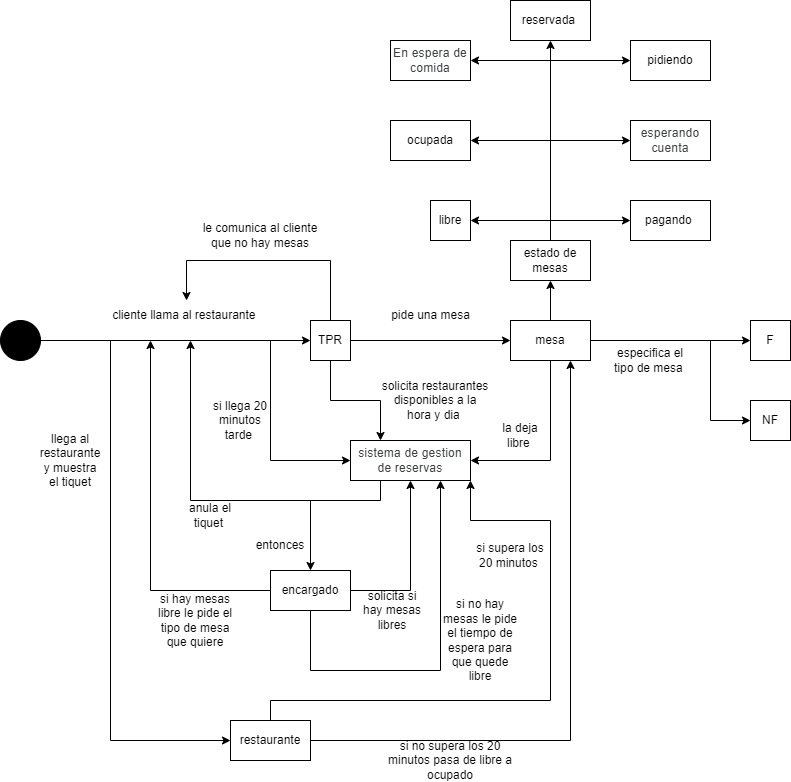

The diagram above was exported from draw.io. Its source (the exported page's mxGraphModel, read from the mxfile embedded in the PNG):
<mxGraphModel dx="868" dy="482" grid="1" gridSize="10" guides="1" tooltips="1" connect="1" arrows="1" fold="1" page="1" pageScale="1" pageWidth="827" pageHeight="1169" math="0" shadow="0">
  <root>
    <mxCell id="0" />
    <mxCell id="1" parent="0" />
    <mxCell id="zvA5HE5Vis3y2EAd2wLg-1" value="restaurante" style="rounded=0;whiteSpace=wrap;html=1;" vertex="1" parent="1">
      <mxGeometry x="240" y="760" width="80" height="40" as="geometry" />
    </mxCell>
    <mxCell id="zvA5HE5Vis3y2EAd2wLg-4" value="&lt;font style=&quot;vertical-align: inherit;&quot;&gt;&lt;font style=&quot;vertical-align: inherit;&quot;&gt;mesa&lt;/font&gt;&lt;/font&gt;" style="rounded=0;whiteSpace=wrap;html=1;" vertex="1" parent="1">
      <mxGeometry x="520" y="360" width="80" height="40" as="geometry" />
    </mxCell>
    <mxCell id="zvA5HE5Vis3y2EAd2wLg-5" value="&lt;font style=&quot;vertical-align: inherit;&quot;&gt;&lt;font style=&quot;vertical-align: inherit;&quot;&gt;F&lt;/font&gt;&lt;/font&gt;" style="rounded=0;whiteSpace=wrap;html=1;" vertex="1" parent="1">
      <mxGeometry x="760" y="360" width="40" height="40" as="geometry" />
    </mxCell>
    <mxCell id="zvA5HE5Vis3y2EAd2wLg-6" value="&lt;font style=&quot;vertical-align: inherit;&quot;&gt;&lt;font style=&quot;vertical-align: inherit;&quot;&gt;NF&lt;/font&gt;&lt;/font&gt;" style="rounded=0;whiteSpace=wrap;html=1;" vertex="1" parent="1">
      <mxGeometry x="760" y="440" width="40" height="40" as="geometry" />
    </mxCell>
    <mxCell id="zvA5HE5Vis3y2EAd2wLg-7" value="&lt;font style=&quot;vertical-align: inherit;&quot;&gt;&lt;font style=&quot;vertical-align: inherit;&quot;&gt;TPR&lt;/font&gt;&lt;/font&gt;" style="rounded=0;whiteSpace=wrap;html=1;" vertex="1" parent="1">
      <mxGeometry x="320" y="360" width="40" height="40" as="geometry" />
    </mxCell>
    <mxCell id="zvA5HE5Vis3y2EAd2wLg-8" value="&lt;span style=&quot;color: rgb(60, 64, 67); font-family: Roboto, Arial, sans-serif; letter-spacing: 0.2px; text-align: start;&quot;&gt;&lt;font style=&quot;vertical-align: inherit;&quot;&gt;&lt;font style=&quot;vertical-align: inherit; font-size: 12px;&quot;&gt;sistema de gestion de reservas&lt;/font&gt;&lt;/font&gt;&lt;/span&gt;" style="rounded=0;whiteSpace=wrap;html=1;" vertex="1" parent="1">
      <mxGeometry x="360" y="480" width="120" height="40" as="geometry" />
    </mxCell>
    <mxCell id="zvA5HE5Vis3y2EAd2wLg-9" value="&lt;font style=&quot;vertical-align: inherit;&quot;&gt;&lt;font style=&quot;vertical-align: inherit;&quot;&gt;&lt;font style=&quot;vertical-align: inherit;&quot;&gt;&lt;font style=&quot;vertical-align: inherit;&quot;&gt;estado de mesas&lt;/font&gt;&lt;/font&gt;&lt;/font&gt;&lt;/font&gt;" style="rounded=0;whiteSpace=wrap;html=1;" vertex="1" parent="1">
      <mxGeometry x="520" y="280" width="80" height="40" as="geometry" />
    </mxCell>
    <mxCell id="zvA5HE5Vis3y2EAd2wLg-10" value="&lt;font style=&quot;vertical-align: inherit;&quot;&gt;&lt;font style=&quot;vertical-align: inherit;&quot;&gt;encargado&lt;/font&gt;&lt;/font&gt;" style="rounded=0;whiteSpace=wrap;html=1;" vertex="1" parent="1">
      <mxGeometry x="280" y="610" width="80" height="40" as="geometry" />
    </mxCell>
    <mxCell id="zvA5HE5Vis3y2EAd2wLg-11" value="&lt;font style=&quot;vertical-align: inherit;&quot;&gt;&lt;font style=&quot;vertical-align: inherit;&quot;&gt;libre&lt;/font&gt;&lt;/font&gt;" style="rounded=0;whiteSpace=wrap;html=1;" vertex="1" parent="1">
      <mxGeometry x="440" y="240" width="40" height="40" as="geometry" />
    </mxCell>
    <mxCell id="zvA5HE5Vis3y2EAd2wLg-12" value="&lt;font style=&quot;vertical-align: inherit;&quot;&gt;&lt;font style=&quot;vertical-align: inherit;&quot;&gt;reservada&amp;nbsp;&lt;/font&gt;&lt;/font&gt;" style="rounded=0;whiteSpace=wrap;html=1;" vertex="1" parent="1">
      <mxGeometry x="520" y="40" width="80" height="40" as="geometry" />
    </mxCell>
    <mxCell id="zvA5HE5Vis3y2EAd2wLg-13" value="&lt;font style=&quot;vertical-align: inherit;&quot;&gt;&lt;font style=&quot;vertical-align: inherit;&quot;&gt;ocupada&lt;/font&gt;&lt;/font&gt;" style="rounded=0;whiteSpace=wrap;html=1;" vertex="1" parent="1">
      <mxGeometry x="400" y="160" width="80" height="40" as="geometry" />
    </mxCell>
    <mxCell id="zvA5HE5Vis3y2EAd2wLg-14" value="&lt;font style=&quot;vertical-align: inherit;&quot;&gt;&lt;font style=&quot;vertical-align: inherit;&quot;&gt;pidiendo&lt;/font&gt;&lt;/font&gt;" style="rounded=0;whiteSpace=wrap;html=1;" vertex="1" parent="1">
      <mxGeometry x="640" y="80" width="80" height="40" as="geometry" />
    </mxCell>
    <mxCell id="zvA5HE5Vis3y2EAd2wLg-15" value="&lt;span style=&quot;-webkit-tap-highlight-color: transparent; color: rgb(60, 64, 67); font-family: Roboto, Arial, sans-serif; letter-spacing: 0.2px; text-align: start;&quot;&gt;&lt;font style=&quot;vertical-align: inherit;&quot;&gt;&lt;font style=&quot;vertical-align: inherit;&quot;&gt;&lt;font style=&quot;vertical-align: inherit;&quot;&gt;&lt;font style=&quot;vertical-align: inherit; font-size: 12px;&quot;&gt;En espera de comida&lt;/font&gt;&lt;/font&gt;&lt;/font&gt;&lt;/font&gt;&lt;/span&gt;" style="rounded=0;whiteSpace=wrap;html=1;" vertex="1" parent="1">
      <mxGeometry x="400" y="80" width="80" height="40" as="geometry" />
    </mxCell>
    <mxCell id="zvA5HE5Vis3y2EAd2wLg-16" value="&lt;span style=&quot;-webkit-tap-highlight-color: transparent; color: rgb(60, 64, 67); font-family: Roboto, Arial, sans-serif; font-variant-ligatures: normal; font-variant-caps: normal; font-weight: 400; letter-spacing: 0.2px; orphans: 2; text-align: start; text-indent: 0px; text-transform: none; widows: 2; word-spacing: 0px; -webkit-text-stroke-width: 0px; text-decoration-thickness: initial; text-decoration-style: initial; text-decoration-color: initial;&quot;&gt;&lt;font style=&quot;vertical-align: inherit;&quot;&gt;&lt;font style=&quot;vertical-align: inherit;&quot;&gt;&lt;font style=&quot;vertical-align: inherit;&quot;&gt;&lt;font style=&quot;vertical-align: inherit; font-size: 12px;&quot;&gt;esperando cuenta&lt;/font&gt;&lt;/font&gt;&lt;/font&gt;&lt;/font&gt;&lt;/span&gt;" style="rounded=0;whiteSpace=wrap;html=1;" vertex="1" parent="1">
      <mxGeometry x="640" y="160" width="80" height="40" as="geometry" />
    </mxCell>
    <mxCell id="zvA5HE5Vis3y2EAd2wLg-17" value="&lt;font style=&quot;vertical-align: inherit;&quot;&gt;&lt;font style=&quot;vertical-align: inherit;&quot;&gt;pagando&amp;nbsp;&lt;/font&gt;&lt;/font&gt;" style="rounded=0;whiteSpace=wrap;html=1;" vertex="1" parent="1">
      <mxGeometry x="640" y="240" width="80" height="40" as="geometry" />
    </mxCell>
    <mxCell id="zvA5HE5Vis3y2EAd2wLg-18" value="" style="ellipse;whiteSpace=wrap;html=1;aspect=fixed;fillColor=#000000;" vertex="1" parent="1">
      <mxGeometry x="10" y="360" width="40" height="40" as="geometry" />
    </mxCell>
    <mxCell id="zvA5HE5Vis3y2EAd2wLg-19" value="" style="endArrow=classic;html=1;rounded=0;exitX=1;exitY=0.5;exitDx=0;exitDy=0;entryX=0;entryY=0.5;entryDx=0;entryDy=0;" edge="1" parent="1" source="zvA5HE5Vis3y2EAd2wLg-18" target="zvA5HE5Vis3y2EAd2wLg-7">
      <mxGeometry width="50" height="50" relative="1" as="geometry">
        <mxPoint x="390" y="600" as="sourcePoint" />
        <mxPoint x="440" y="550" as="targetPoint" />
      </mxGeometry>
    </mxCell>
    <mxCell id="zvA5HE5Vis3y2EAd2wLg-22" value="cliente llama al restaurante&amp;nbsp;" style="text;html=1;resizable=0;autosize=1;align=center;verticalAlign=middle;points=[];fillColor=none;strokeColor=none;rounded=0;" vertex="1" parent="1">
      <mxGeometry x="110" y="340" width="170" height="30" as="geometry" />
    </mxCell>
    <mxCell id="zvA5HE5Vis3y2EAd2wLg-23" value="" style="endArrow=classic;html=1;rounded=0;exitX=1;exitY=0.5;exitDx=0;exitDy=0;entryX=0;entryY=0.5;entryDx=0;entryDy=0;" edge="1" parent="1" source="zvA5HE5Vis3y2EAd2wLg-7" target="zvA5HE5Vis3y2EAd2wLg-4">
      <mxGeometry width="50" height="50" relative="1" as="geometry">
        <mxPoint x="390" y="600" as="sourcePoint" />
        <mxPoint x="440" y="550" as="targetPoint" />
      </mxGeometry>
    </mxCell>
    <mxCell id="zvA5HE5Vis3y2EAd2wLg-24" value="pide una mesa" style="text;html=1;resizable=0;autosize=1;align=center;verticalAlign=middle;points=[];fillColor=none;strokeColor=none;rounded=0;" vertex="1" parent="1">
      <mxGeometry x="390" y="340" width="100" height="30" as="geometry" />
    </mxCell>
    <mxCell id="zvA5HE5Vis3y2EAd2wLg-25" value="" style="endArrow=classic;html=1;rounded=0;exitX=1;exitY=0.5;exitDx=0;exitDy=0;entryX=0;entryY=0.5;entryDx=0;entryDy=0;" edge="1" parent="1" source="zvA5HE5Vis3y2EAd2wLg-4" target="zvA5HE5Vis3y2EAd2wLg-5">
      <mxGeometry width="50" height="50" relative="1" as="geometry">
        <mxPoint x="460" y="600" as="sourcePoint" />
        <mxPoint x="510" y="550" as="targetPoint" />
      </mxGeometry>
    </mxCell>
    <mxCell id="zvA5HE5Vis3y2EAd2wLg-26" value="" style="endArrow=classic;html=1;rounded=0;entryX=0;entryY=0.5;entryDx=0;entryDy=0;" edge="1" parent="1" target="zvA5HE5Vis3y2EAd2wLg-6">
      <mxGeometry width="50" height="50" relative="1" as="geometry">
        <mxPoint x="720" y="380" as="sourcePoint" />
        <mxPoint x="510" y="550" as="targetPoint" />
        <Array as="points">
          <mxPoint x="720" y="460" />
        </Array>
      </mxGeometry>
    </mxCell>
    <mxCell id="zvA5HE5Vis3y2EAd2wLg-27" value="especifica el tipo de mesa&amp;nbsp;" style="text;html=1;strokeColor=none;fillColor=none;align=center;verticalAlign=middle;whiteSpace=wrap;rounded=0;" vertex="1" parent="1">
      <mxGeometry x="620" y="385" width="80" height="30" as="geometry" />
    </mxCell>
    <mxCell id="zvA5HE5Vis3y2EAd2wLg-29" value="" style="endArrow=classic;html=1;rounded=0;fontSize=12;entryX=0;entryY=0.5;entryDx=0;entryDy=0;" edge="1" parent="1" target="zvA5HE5Vis3y2EAd2wLg-8">
      <mxGeometry width="50" height="50" relative="1" as="geometry">
        <mxPoint x="280" y="380" as="sourcePoint" />
        <mxPoint x="510" y="530" as="targetPoint" />
        <Array as="points">
          <mxPoint x="280" y="500" />
        </Array>
      </mxGeometry>
    </mxCell>
    <mxCell id="zvA5HE5Vis3y2EAd2wLg-30" value="si llega 20 minutos tarde&amp;nbsp;" style="text;html=1;strokeColor=none;fillColor=none;align=center;verticalAlign=middle;whiteSpace=wrap;rounded=0;fontSize=12;" vertex="1" parent="1">
      <mxGeometry x="220" y="440" width="60" height="40" as="geometry" />
    </mxCell>
    <mxCell id="zvA5HE5Vis3y2EAd2wLg-31" value="" style="endArrow=classic;html=1;rounded=0;fontSize=12;exitX=0.5;exitY=1;exitDx=0;exitDy=0;entryX=1;entryY=0.5;entryDx=0;entryDy=0;" edge="1" parent="1" source="zvA5HE5Vis3y2EAd2wLg-4" target="zvA5HE5Vis3y2EAd2wLg-8">
      <mxGeometry width="50" height="50" relative="1" as="geometry">
        <mxPoint x="460" y="560" as="sourcePoint" />
        <mxPoint x="510" y="510" as="targetPoint" />
        <Array as="points">
          <mxPoint x="560" y="500" />
        </Array>
      </mxGeometry>
    </mxCell>
    <mxCell id="zvA5HE5Vis3y2EAd2wLg-32" value="la deja libre&amp;nbsp;" style="text;html=1;strokeColor=none;fillColor=none;align=center;verticalAlign=middle;whiteSpace=wrap;rounded=0;fontSize=12;" vertex="1" parent="1">
      <mxGeometry x="500" y="460" width="60" height="30" as="geometry" />
    </mxCell>
    <mxCell id="zvA5HE5Vis3y2EAd2wLg-33" value="" style="endArrow=classic;html=1;rounded=0;fontSize=12;exitX=0.5;exitY=0;exitDx=0;exitDy=0;entryX=0.506;entryY=0;entryDx=0;entryDy=0;entryPerimeter=0;" edge="1" parent="1" source="zvA5HE5Vis3y2EAd2wLg-7" target="zvA5HE5Vis3y2EAd2wLg-22">
      <mxGeometry width="50" height="50" relative="1" as="geometry">
        <mxPoint x="430" y="540" as="sourcePoint" />
        <mxPoint x="480" y="490" as="targetPoint" />
        <Array as="points">
          <mxPoint x="340" y="300" />
          <mxPoint x="196" y="300" />
        </Array>
      </mxGeometry>
    </mxCell>
    <mxCell id="zvA5HE5Vis3y2EAd2wLg-34" value="le comunica al cliente que no hay mesas" style="text;html=1;strokeColor=none;fillColor=none;align=center;verticalAlign=middle;whiteSpace=wrap;rounded=0;fontSize=12;" vertex="1" parent="1">
      <mxGeometry x="210" y="260" width="120" height="30" as="geometry" />
    </mxCell>
    <mxCell id="zvA5HE5Vis3y2EAd2wLg-35" value="" style="endArrow=classic;html=1;rounded=0;fontSize=12;exitX=0.5;exitY=0;exitDx=0;exitDy=0;" edge="1" parent="1" source="zvA5HE5Vis3y2EAd2wLg-4">
      <mxGeometry width="50" height="50" relative="1" as="geometry">
        <mxPoint x="430" y="470" as="sourcePoint" />
        <mxPoint x="560" y="320" as="targetPoint" />
      </mxGeometry>
    </mxCell>
    <mxCell id="zvA5HE5Vis3y2EAd2wLg-36" value="" style="endArrow=classic;html=1;rounded=0;fontSize=12;exitX=0.5;exitY=0;exitDx=0;exitDy=0;entryX=0.5;entryY=1;entryDx=0;entryDy=0;" edge="1" parent="1" source="zvA5HE5Vis3y2EAd2wLg-9" target="zvA5HE5Vis3y2EAd2wLg-12">
      <mxGeometry width="50" height="50" relative="1" as="geometry">
        <mxPoint x="540" y="240" as="sourcePoint" />
        <mxPoint x="590" y="190" as="targetPoint" />
      </mxGeometry>
    </mxCell>
    <mxCell id="zvA5HE5Vis3y2EAd2wLg-37" value="" style="endArrow=classic;html=1;rounded=0;fontSize=12;entryX=1;entryY=0.5;entryDx=0;entryDy=0;" edge="1" parent="1" target="zvA5HE5Vis3y2EAd2wLg-11">
      <mxGeometry width="50" height="50" relative="1" as="geometry">
        <mxPoint x="560" y="260" as="sourcePoint" />
        <mxPoint x="480" y="210" as="targetPoint" />
      </mxGeometry>
    </mxCell>
    <mxCell id="zvA5HE5Vis3y2EAd2wLg-39" value="" style="endArrow=classic;html=1;rounded=0;fontSize=12;entryX=0;entryY=0.5;entryDx=0;entryDy=0;" edge="1" parent="1" target="zvA5HE5Vis3y2EAd2wLg-17">
      <mxGeometry width="50" height="50" relative="1" as="geometry">
        <mxPoint x="560" y="260" as="sourcePoint" />
        <mxPoint x="480" y="210" as="targetPoint" />
      </mxGeometry>
    </mxCell>
    <mxCell id="zvA5HE5Vis3y2EAd2wLg-40" value="" style="endArrow=classic;html=1;rounded=0;fontSize=12;" edge="1" parent="1">
      <mxGeometry width="50" height="50" relative="1" as="geometry">
        <mxPoint x="560" y="180" as="sourcePoint" />
        <mxPoint x="640" y="180" as="targetPoint" />
      </mxGeometry>
    </mxCell>
    <mxCell id="zvA5HE5Vis3y2EAd2wLg-41" value="" style="endArrow=classic;html=1;rounded=0;fontSize=12;entryX=1;entryY=0.5;entryDx=0;entryDy=0;" edge="1" parent="1" target="zvA5HE5Vis3y2EAd2wLg-13">
      <mxGeometry width="50" height="50" relative="1" as="geometry">
        <mxPoint x="560" y="180" as="sourcePoint" />
        <mxPoint x="480" y="210" as="targetPoint" />
      </mxGeometry>
    </mxCell>
    <mxCell id="zvA5HE5Vis3y2EAd2wLg-42" value="" style="endArrow=classic;html=1;rounded=0;fontSize=12;entryX=1;entryY=0.5;entryDx=0;entryDy=0;" edge="1" parent="1" target="zvA5HE5Vis3y2EAd2wLg-15">
      <mxGeometry width="50" height="50" relative="1" as="geometry">
        <mxPoint x="560" y="100" as="sourcePoint" />
        <mxPoint x="480" y="210" as="targetPoint" />
      </mxGeometry>
    </mxCell>
    <mxCell id="zvA5HE5Vis3y2EAd2wLg-43" value="" style="endArrow=classic;html=1;rounded=0;fontSize=12;" edge="1" parent="1">
      <mxGeometry width="50" height="50" relative="1" as="geometry">
        <mxPoint x="560" y="100" as="sourcePoint" />
        <mxPoint x="640" y="100" as="targetPoint" />
      </mxGeometry>
    </mxCell>
    <mxCell id="zvA5HE5Vis3y2EAd2wLg-44" value="solicita restaurantes disponibles a la hora y dia&amp;nbsp;" style="text;html=1;strokeColor=none;fillColor=none;align=center;verticalAlign=middle;whiteSpace=wrap;rounded=0;fontSize=12;" vertex="1" parent="1">
      <mxGeometry x="390" y="415" width="110" height="50" as="geometry" />
    </mxCell>
    <mxCell id="zvA5HE5Vis3y2EAd2wLg-45" value="" style="endArrow=classic;html=1;rounded=0;fontSize=12;exitX=0.5;exitY=1;exitDx=0;exitDy=0;entryX=0.25;entryY=0;entryDx=0;entryDy=0;" edge="1" parent="1" source="zvA5HE5Vis3y2EAd2wLg-7" target="zvA5HE5Vis3y2EAd2wLg-8">
      <mxGeometry width="50" height="50" relative="1" as="geometry">
        <mxPoint x="430" y="470" as="sourcePoint" />
        <mxPoint x="480" y="420" as="targetPoint" />
        <Array as="points">
          <mxPoint x="340" y="440" />
          <mxPoint x="390" y="440" />
        </Array>
      </mxGeometry>
    </mxCell>
    <mxCell id="zvA5HE5Vis3y2EAd2wLg-46" value="" style="endArrow=classic;html=1;rounded=0;fontSize=12;entryX=0;entryY=0.5;entryDx=0;entryDy=0;" edge="1" parent="1" target="zvA5HE5Vis3y2EAd2wLg-1">
      <mxGeometry width="50" height="50" relative="1" as="geometry">
        <mxPoint x="120" y="380" as="sourcePoint" />
        <mxPoint x="480" y="420" as="targetPoint" />
        <Array as="points">
          <mxPoint x="120" y="780" />
        </Array>
      </mxGeometry>
    </mxCell>
    <mxCell id="zvA5HE5Vis3y2EAd2wLg-47" value="llega al restaurante y muestra el tiquet" style="text;html=1;strokeColor=none;fillColor=none;align=center;verticalAlign=middle;whiteSpace=wrap;rounded=0;fontSize=12;" vertex="1" parent="1">
      <mxGeometry x="50" y="470" width="60" height="60" as="geometry" />
    </mxCell>
    <mxCell id="zvA5HE5Vis3y2EAd2wLg-48" value="" style="endArrow=classic;html=1;rounded=0;fontSize=12;exitX=1;exitY=0.5;exitDx=0;exitDy=0;entryX=0.75;entryY=1;entryDx=0;entryDy=0;" edge="1" parent="1" source="zvA5HE5Vis3y2EAd2wLg-1" target="zvA5HE5Vis3y2EAd2wLg-4">
      <mxGeometry width="50" height="50" relative="1" as="geometry">
        <mxPoint x="430" y="440" as="sourcePoint" />
        <mxPoint x="480" y="390" as="targetPoint" />
        <Array as="points">
          <mxPoint x="580" y="780" />
        </Array>
      </mxGeometry>
    </mxCell>
    <mxCell id="zvA5HE5Vis3y2EAd2wLg-49" value="si no supera los 20 minutos pasa de libre a ocupado" style="text;html=1;strokeColor=none;fillColor=none;align=center;verticalAlign=middle;whiteSpace=wrap;rounded=0;fontSize=12;" vertex="1" parent="1">
      <mxGeometry x="390" y="780" width="140" height="40" as="geometry" />
    </mxCell>
    <mxCell id="zvA5HE5Vis3y2EAd2wLg-50" value="" style="endArrow=classic;html=1;rounded=0;fontSize=12;entryX=1;entryY=1;entryDx=0;entryDy=0;exitX=0.5;exitY=0;exitDx=0;exitDy=0;" edge="1" parent="1" source="zvA5HE5Vis3y2EAd2wLg-1" target="zvA5HE5Vis3y2EAd2wLg-8">
      <mxGeometry width="50" height="50" relative="1" as="geometry">
        <mxPoint x="430" y="630" as="sourcePoint" />
        <mxPoint x="480" y="580" as="targetPoint" />
        <Array as="points">
          <mxPoint x="280" y="740" />
          <mxPoint x="560" y="740" />
          <mxPoint x="560" y="560" />
          <mxPoint x="480" y="560" />
        </Array>
      </mxGeometry>
    </mxCell>
    <mxCell id="zvA5HE5Vis3y2EAd2wLg-51" value="si supera los 20 minutos&amp;nbsp;" style="text;html=1;strokeColor=none;fillColor=none;align=center;verticalAlign=middle;whiteSpace=wrap;rounded=0;fontSize=12;" vertex="1" parent="1">
      <mxGeometry x="480" y="580" width="80" height="30" as="geometry" />
    </mxCell>
    <mxCell id="zvA5HE5Vis3y2EAd2wLg-52" value="" style="endArrow=classic;html=1;rounded=0;fontSize=12;exitX=0.25;exitY=1;exitDx=0;exitDy=0;" edge="1" parent="1" source="zvA5HE5Vis3y2EAd2wLg-8">
      <mxGeometry width="50" height="50" relative="1" as="geometry">
        <mxPoint x="430" y="620" as="sourcePoint" />
        <mxPoint x="200" y="380" as="targetPoint" />
        <Array as="points">
          <mxPoint x="390" y="540" />
          <mxPoint x="200" y="540" />
        </Array>
      </mxGeometry>
    </mxCell>
    <mxCell id="zvA5HE5Vis3y2EAd2wLg-53" value="anula el tiquet&amp;nbsp;" style="text;html=1;strokeColor=none;fillColor=none;align=center;verticalAlign=middle;whiteSpace=wrap;rounded=0;fontSize=12;" vertex="1" parent="1">
      <mxGeometry x="190" y="540" width="60" height="30" as="geometry" />
    </mxCell>
    <mxCell id="zvA5HE5Vis3y2EAd2wLg-55" value="" style="endArrow=classic;html=1;rounded=0;fontSize=12;entryX=0.5;entryY=0;entryDx=0;entryDy=0;" edge="1" parent="1" target="zvA5HE5Vis3y2EAd2wLg-10">
      <mxGeometry width="50" height="50" relative="1" as="geometry">
        <mxPoint x="320" y="540" as="sourcePoint" />
        <mxPoint x="320" y="560" as="targetPoint" />
      </mxGeometry>
    </mxCell>
    <mxCell id="zvA5HE5Vis3y2EAd2wLg-56" value="entonces" style="text;html=1;strokeColor=none;fillColor=none;align=center;verticalAlign=middle;whiteSpace=wrap;rounded=0;fontSize=12;" vertex="1" parent="1">
      <mxGeometry x="260" y="570" width="60" height="30" as="geometry" />
    </mxCell>
    <mxCell id="zvA5HE5Vis3y2EAd2wLg-58" value="" style="endArrow=classic;html=1;rounded=0;fontSize=12;exitX=1;exitY=0.5;exitDx=0;exitDy=0;entryX=0.5;entryY=1;entryDx=0;entryDy=0;" edge="1" parent="1" source="zvA5HE5Vis3y2EAd2wLg-10" target="zvA5HE5Vis3y2EAd2wLg-8">
      <mxGeometry width="50" height="50" relative="1" as="geometry">
        <mxPoint x="270" y="610" as="sourcePoint" />
        <mxPoint x="320" y="560" as="targetPoint" />
        <Array as="points">
          <mxPoint x="420" y="630" />
        </Array>
      </mxGeometry>
    </mxCell>
    <mxCell id="zvA5HE5Vis3y2EAd2wLg-59" value="solicita si hay mesas libres" style="text;html=1;strokeColor=none;fillColor=none;align=center;verticalAlign=middle;whiteSpace=wrap;rounded=0;fontSize=12;" vertex="1" parent="1">
      <mxGeometry x="370" y="630" width="64" height="40" as="geometry" />
    </mxCell>
    <mxCell id="zvA5HE5Vis3y2EAd2wLg-60" value="" style="endArrow=classic;html=1;rounded=0;fontSize=12;exitX=0;exitY=0.5;exitDx=0;exitDy=0;" edge="1" parent="1" source="zvA5HE5Vis3y2EAd2wLg-10">
      <mxGeometry width="50" height="50" relative="1" as="geometry">
        <mxPoint x="270" y="590" as="sourcePoint" />
        <mxPoint x="160" y="380" as="targetPoint" />
        <Array as="points">
          <mxPoint x="160" y="630" />
        </Array>
      </mxGeometry>
    </mxCell>
    <mxCell id="zvA5HE5Vis3y2EAd2wLg-61" value="si hay mesas libre le pide el tipo de mesa que quiere" style="text;html=1;strokeColor=none;fillColor=none;align=center;verticalAlign=middle;whiteSpace=wrap;rounded=0;fontSize=12;" vertex="1" parent="1">
      <mxGeometry x="160" y="630" width="90" height="60" as="geometry" />
    </mxCell>
    <mxCell id="zvA5HE5Vis3y2EAd2wLg-62" value="" style="endArrow=classic;html=1;rounded=0;fontSize=12;entryX=0.75;entryY=1;entryDx=0;entryDy=0;exitX=0.5;exitY=1;exitDx=0;exitDy=0;" edge="1" parent="1" source="zvA5HE5Vis3y2EAd2wLg-10" target="zvA5HE5Vis3y2EAd2wLg-8">
      <mxGeometry width="50" height="50" relative="1" as="geometry">
        <mxPoint x="270" y="550" as="sourcePoint" />
        <mxPoint x="320" y="500" as="targetPoint" />
        <Array as="points">
          <mxPoint x="320" y="710" />
          <mxPoint x="450" y="710" />
        </Array>
      </mxGeometry>
    </mxCell>
    <mxCell id="zvA5HE5Vis3y2EAd2wLg-63" value="si no hay mesas le pide el tiempo de espera para que quede libre" style="text;html=1;strokeColor=none;fillColor=none;align=center;verticalAlign=middle;whiteSpace=wrap;rounded=0;fontSize=12;" vertex="1" parent="1">
      <mxGeometry x="450" y="660" width="80" height="40" as="geometry" />
    </mxCell>
  </root>
</mxGraphModel>